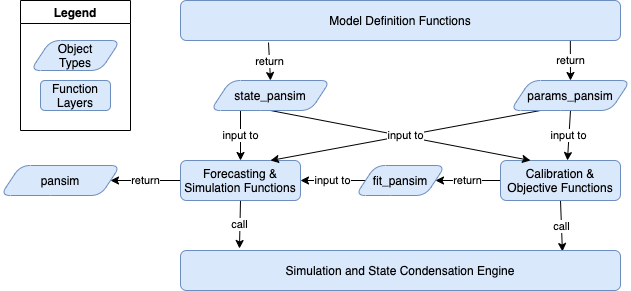

The diagram above was exported from draw.io. Its source (the exported page's mxGraphModel, read from the mxfile embedded in the PNG):
<mxGraphModel dx="1484" dy="1060" grid="1" gridSize="10" guides="1" tooltips="1" connect="1" arrows="1" fold="1" page="1" pageScale="1" pageWidth="720" pageHeight="400" background="#FFFFFF" math="0" shadow="0">
  <root>
    <mxCell id="0" />
    <mxCell id="1" parent="0" />
    <mxCell id="16" value="return" style="edgeStyle=none;html=1;exitX=0.886;exitY=1;exitDx=0;exitDy=0;entryX=0.5;entryY=0;entryDx=0;entryDy=0;exitPerimeter=0;" parent="1" source="2" target="15" edge="1">
      <mxGeometry relative="1" as="geometry" />
    </mxCell>
    <mxCell id="17" value="return" style="edgeStyle=none;html=1;exitX=0.2;exitY=1.05;exitDx=0;exitDy=0;entryX=0.5;entryY=0;entryDx=0;entryDy=0;exitPerimeter=0;" parent="1" source="2" target="14" edge="1">
      <mxGeometry relative="1" as="geometry" />
    </mxCell>
    <mxCell id="2" value="Model Definition Functions" style="rounded=1;whiteSpace=wrap;html=1;fillColor=#dae8fc;strokeColor=#6c8ebf;glass=0;" parent="1" vertex="1">
      <mxGeometry x="-500" y="-360" width="440" height="40" as="geometry" />
    </mxCell>
    <mxCell id="31" value="call" style="edgeStyle=none;html=1;exitX=0.5;exitY=1;exitDx=0;exitDy=0;entryX=0.134;entryY=-0.05;entryDx=0;entryDy=0;entryPerimeter=0;" parent="1" source="3" target="33" edge="1">
      <mxGeometry relative="1" as="geometry">
        <mxPoint x="-438.8399999999999" y="-109" as="targetPoint" />
      </mxGeometry>
    </mxCell>
    <mxCell id="36" value="return" style="edgeStyle=none;html=1;exitX=0;exitY=0.5;exitDx=0;exitDy=0;entryX=1;entryY=0.5;entryDx=0;entryDy=0;" parent="1" source="3" target="37" edge="1">
      <mxGeometry relative="1" as="geometry">
        <mxPoint x="-530.0000000000001" y="-179.9999999999999" as="targetPoint" />
      </mxGeometry>
    </mxCell>
    <mxCell id="3" value="Forecasting &amp;amp; Simulation Functions" style="rounded=1;whiteSpace=wrap;html=1;fillColor=#dae8fc;strokeColor=#6c8ebf;glass=0;" parent="1" vertex="1">
      <mxGeometry x="-500" y="-200" width="120" height="40" as="geometry" />
    </mxCell>
    <mxCell id="28" value="call" style="edgeStyle=none;html=1;exitX=0.5;exitY=1;exitDx=0;exitDy=0;entryX=0.868;entryY=0.025;entryDx=0;entryDy=0;entryPerimeter=0;" parent="1" source="4" target="33" edge="1">
      <mxGeometry relative="1" as="geometry">
        <mxPoint x="-122.03999999999996" y="-111" as="targetPoint" />
      </mxGeometry>
    </mxCell>
    <mxCell id="29" value="return" style="edgeStyle=none;html=1;exitX=0;exitY=0.5;exitDx=0;exitDy=0;entryX=1;entryY=0.5;entryDx=0;entryDy=0;" parent="1" source="4" target="18" edge="1">
      <mxGeometry relative="1" as="geometry" />
    </mxCell>
    <mxCell id="4" value="Calibration &amp;amp; Objective Functions" style="rounded=1;whiteSpace=wrap;html=1;fillColor=#dae8fc;strokeColor=#6c8ebf;glass=0;" parent="1" vertex="1">
      <mxGeometry x="-180" y="-200" width="120" height="40" as="geometry" />
    </mxCell>
    <mxCell id="21" value="input to" style="edgeStyle=none;html=1;exitX=0.25;exitY=1;exitDx=0;exitDy=0;entryX=0.5;entryY=0;entryDx=0;entryDy=0;" parent="1" source="14" target="3" edge="1">
      <mxGeometry relative="1" as="geometry" />
    </mxCell>
    <mxCell id="23" style="edgeStyle=none;html=1;exitX=0.5;exitY=1;exitDx=0;exitDy=0;entryX=0.25;entryY=0;entryDx=0;entryDy=0;" parent="1" source="14" target="4" edge="1">
      <mxGeometry relative="1" as="geometry" />
    </mxCell>
    <mxCell id="14" value="state_pansim" style="shape=parallelogram;perimeter=parallelogramPerimeter;whiteSpace=wrap;html=1;fixedSize=1;rounded=1;glass=0;fillColor=#dae8fc;strokeColor=#6c8ebf;" parent="1" vertex="1">
      <mxGeometry x="-470" y="-280" width="120" height="30" as="geometry" />
    </mxCell>
    <mxCell id="22" value="input to" style="edgeStyle=none;html=1;exitX=0.25;exitY=1;exitDx=0;exitDy=0;entryX=0.75;entryY=0;entryDx=0;entryDy=0;" parent="1" source="15" target="3" edge="1">
      <mxGeometry relative="1" as="geometry" />
    </mxCell>
    <mxCell id="24" value="input to" style="edgeStyle=none;html=1;exitX=0.5;exitY=1;exitDx=0;exitDy=0;entryX=0.558;entryY=0;entryDx=0;entryDy=0;entryPerimeter=0;" parent="1" source="15" target="4" edge="1">
      <mxGeometry relative="1" as="geometry" />
    </mxCell>
    <mxCell id="15" value="params_pansim" style="shape=parallelogram;perimeter=parallelogramPerimeter;whiteSpace=wrap;html=1;fixedSize=1;rounded=1;glass=0;fillColor=#dae8fc;strokeColor=#6c8ebf;" parent="1" vertex="1">
      <mxGeometry x="-170" y="-280" width="120" height="30" as="geometry" />
    </mxCell>
    <mxCell id="30" value="input to" style="edgeStyle=none;html=1;exitX=0;exitY=0.5;exitDx=0;exitDy=0;entryX=1;entryY=0.5;entryDx=0;entryDy=0;" parent="1" source="18" target="3" edge="1">
      <mxGeometry relative="1" as="geometry" />
    </mxCell>
    <mxCell id="18" value="fit_pansim" style="shape=parallelogram;perimeter=parallelogramPerimeter;whiteSpace=wrap;html=1;fixedSize=1;rounded=1;glass=0;fillColor=#dae8fc;strokeColor=#6c8ebf;" parent="1" vertex="1">
      <mxGeometry x="-325" y="-195" width="90" height="30" as="geometry" />
    </mxCell>
    <mxCell id="33" value="Simulation and State Condensation Engine" style="rounded=1;whiteSpace=wrap;html=1;fillColor=#dae8fc;strokeColor=#6c8ebf;glass=0;" parent="1" vertex="1">
      <mxGeometry x="-500" y="-110" width="440" height="40" as="geometry" />
    </mxCell>
    <mxCell id="37" value="pansim" style="shape=parallelogram;perimeter=parallelogramPerimeter;whiteSpace=wrap;html=1;fixedSize=1;rounded=1;glass=0;fillColor=#dae8fc;strokeColor=#6c8ebf;" parent="1" vertex="1">
      <mxGeometry x="-680" y="-195" width="120" height="30" as="geometry" />
    </mxCell>
    <mxCell id="42" value="Legend" style="swimlane;" parent="1" vertex="1">
      <mxGeometry x="-660" y="-360" width="110" height="130" as="geometry" />
    </mxCell>
    <mxCell id="43" value="Object&lt;br&gt;Types" style="shape=parallelogram;perimeter=parallelogramPerimeter;whiteSpace=wrap;html=1;fixedSize=1;fillColor=#dae8fc;strokeColor=#6c8ebf;rounded=1;" parent="42" vertex="1">
      <mxGeometry x="10" y="40" width="90" height="30" as="geometry" />
    </mxCell>
    <mxCell id="44" value="Function Layers" style="rounded=1;whiteSpace=wrap;html=1;fillColor=#dae8fc;strokeColor=#6c8ebf;" parent="42" vertex="1">
      <mxGeometry x="20" y="80" width="70" height="30" as="geometry" />
    </mxCell>
  </root>
</mxGraphModel>